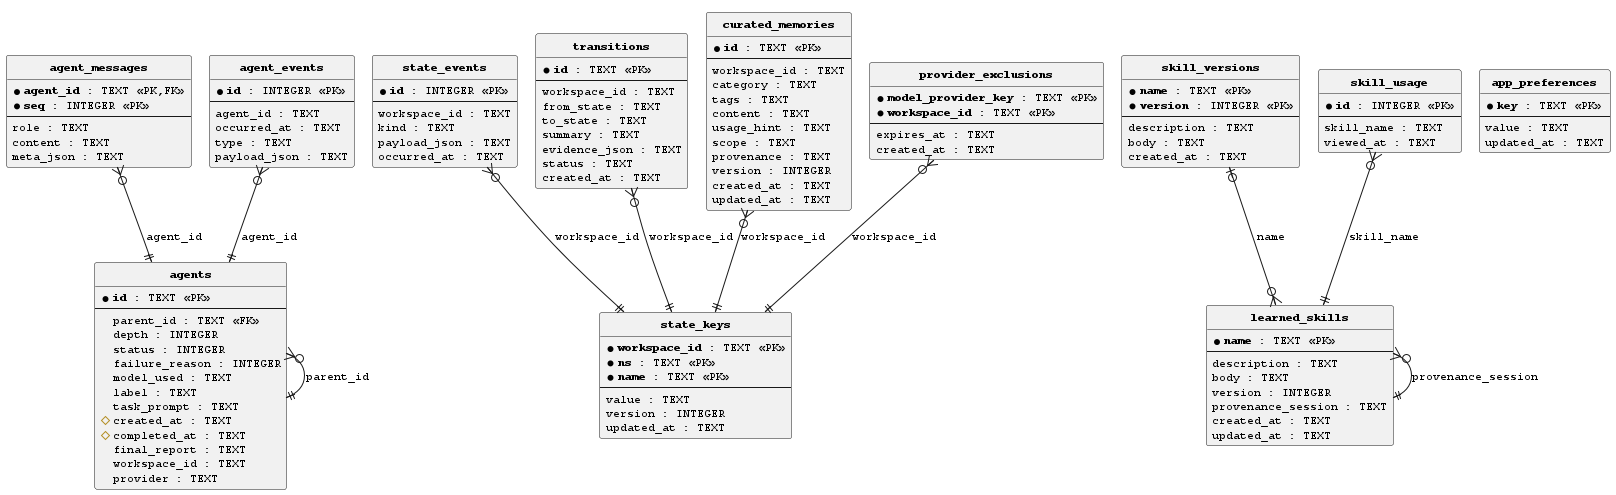

The diagram above was rendered by PlantUML. Its source (embedded in the PNG):
@startuml ethang-agent-db
!pragma layout smetana
skinparam backgroundColor transparent
skinparam linetype ortho
skinparam entity {
  BackgroundColor #1e2430
  BorderColor #4a5568
  FontColor #e2e8f0
}
hide circle
skinparam defaultFontName monospaced
skinparam defaultFontSize 11

entity "**agents**" as agents {
  * **id** : TEXT <<PK>>
  --
  parent_id : TEXT <<FK>>
  depth : INTEGER
  status : INTEGER
  failure_reason : INTEGER
  model_used : TEXT
  label : TEXT
  task_prompt : TEXT
  # created_at : TEXT
  # completed_at : TEXT
  final_report : TEXT
  workspace_id : TEXT
  provider : TEXT
}

entity "**agent_messages**" as agent_messages {
  * **agent_id** : TEXT <<PK,FK>>
  * **seq** : INTEGER <<PK>>
  --
  role : TEXT
  content : TEXT
  meta_json : TEXT
}

entity "**agent_events**" as agent_events {
  * **id** : INTEGER <<PK>>
  --
  agent_id : TEXT
  occurred_at : TEXT
  type : TEXT
  payload_json : TEXT
}

entity "**state_keys**" as state_keys {
  * **workspace_id** : TEXT <<PK>>
  * **ns** : TEXT <<PK>>
  * **name** : TEXT <<PK>>
  --
  value : TEXT
  version : INTEGER
  updated_at : TEXT
}

entity "**state_events**" as state_events {
  * **id** : INTEGER <<PK>>
  --
  workspace_id : TEXT
  kind : TEXT
  payload_json : TEXT
  occurred_at : TEXT
}

entity "**transitions**" as transitions {
  * **id** : TEXT <<PK>>
  --
  workspace_id : TEXT
  from_state : TEXT
  to_state : TEXT
  summary : TEXT
  evidence_json : TEXT
  status : TEXT
  created_at : TEXT
}

entity "**curated_memories**" as curated_memories {
  * **id** : TEXT <<PK>>
  --
  workspace_id : TEXT
  category : TEXT
  tags : TEXT
  content : TEXT
  usage_hint : TEXT
  scope : TEXT
  provenance : TEXT
  version : INTEGER
  created_at : TEXT
  updated_at : TEXT
}

entity "**learned_skills**" as learned_skills {
  * **name** : TEXT <<PK>>
  --
  description : TEXT
  body : TEXT
  version : INTEGER
  provenance_session : TEXT
  created_at : TEXT
  updated_at : TEXT
}

entity "**skill_versions**" as skill_versions {
  * **name** : TEXT <<PK>>
  * **version** : INTEGER <<PK>>
  --
  description : TEXT
  body : TEXT
  created_at : TEXT
}

entity "**skill_usage**" as skill_usage {
  * **id** : INTEGER <<PK>>
  --
  skill_name : TEXT
  viewed_at : TEXT
}

entity "**app_preferences**" as app_preferences {
  * **key** : TEXT <<PK>>
  --
  value : TEXT
  updated_at : TEXT
}

entity "**provider_exclusions**" as provider_exclusions {
  * **model_provider_key** : TEXT <<PK>>
  * **workspace_id** : TEXT <<PK>>
  --
  expires_at : TEXT
  created_at : TEXT
}

agent_messages }o--|| agents : agent_id
agent_events }o--|| agents : agent_id
agents }o--|| agents : parent_id
skill_usage }o--|| learned_skills : skill_name
skill_versions |o--o{ learned_skills : name
learned_skills }o--|| learned_skills : provenance_session
transitions }o--|| state_keys : workspace_id
state_events }o--|| state_keys : workspace_id
curated_memories }o--|| state_keys : workspace_id
provider_exclusions }o--|| state_keys : workspace_id
@enduml